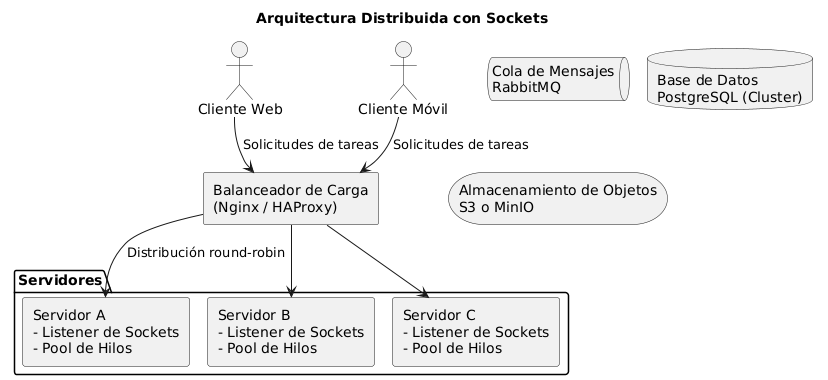

The diagram above was rendered by PlantUML. Its source (embedded in the PNG):
@startuml
' Forzamos el tipo de diagrama
!pragma layout smetana
skinparam componentStyle rectangle
title Arquitectura Distribuida con Sockets

actor "Cliente Web" as Web
actor "Cliente Móvil" as Movil

component "Balanceador de Carga\n(Nginx / HAProxy)" as LB

package "Servidores" {
  component "Servidor A\n- Listener de Sockets\n- Pool de Hilos" as S1
  component "Servidor B\n- Listener de Sockets\n- Pool de Hilos" as S2
  component "Servidor C\n- Listener de Sockets\n- Pool de Hilos" as S3
}

queue "Cola de Mensajes\nRabbitMQ" as MQ
database "Base de Datos\nPostgreSQL (Cluster)" as DB
storage "Almacenamiento de Objetos\nS3 o MinIO" as S3Store

' conexiones externas
Web --> LB : Solicitudes de tareas
Movil --> LB : Solicitudes de tareas

' balanceador distribuye conexiones
LB --> S1 : Distribución round-robin
LB --> S2
LB --> S3

' comunicación
@enduml